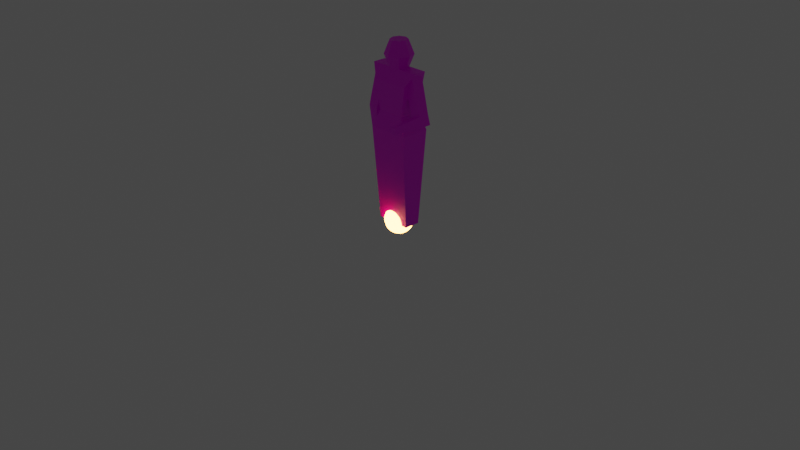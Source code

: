 # Source: Units.blend  (saved by Blender 3.3.6; exported with 4.5.12 LTS)
import bpy
from mathutils import Matrix  # noqa: F401  (used for matrix-valued properties, if any)

bpy.ops.wm.read_factory_settings(use_empty=True)
scene = bpy.context.scene
scene.name = 'Scene'

# ---- collections
col_collection = bpy.data.collections.new('Collection'); scene.collection.children.link(col_collection)
col_export________game_blenderimport_archer = bpy.data.collections.new('Export: ../../Game/BlenderImport/Archer'); scene.collection.children.link(col_export________game_blenderimport_archer)
col_export________game_blenderimport_bullet = bpy.data.collections.new('Export: ../../Game/BlenderImport/Bullet'); scene.collection.children.link(col_export________game_blenderimport_bullet)

# ---- images (referenced by path relative to the original .blend; pixels are not part of the script)
import os
ASSET_DIR = os.environ.get("B2B_ASSET_DIR", "")  # directory of the original .blend (textures are referenced by path, not embedded)
HERE = os.path.dirname(os.path.abspath(__file__))  # packed textures are extracted next to this script under _unpacked/

def load_image(name, relpath, width, height, colorspace="sRGB"):
    """Load a texture the original file referenced (path relative to the .blend, or extracted next to this script)."""
    p = next((c for c in (os.path.join(HERE, relpath), os.path.join(ASSET_DIR, relpath)) if relpath and os.path.exists(c)), "")
    if p:
        img = bpy.data.images.load(p, check_existing=True)
        img.name = name
    else:  # same state as the original file: an image datablock whose file is absent (Cycles renders it pink)
        img = bpy.data.images.new(name, width, height)
        img.source = "FILE"
        img.filepath = "//" + (relpath or name)
    img.colorspace_settings.name = colorspace
    return img
img_apollo_32x_png = load_image('apollo-32x.png', 'apollo-32x.png', 1024, 1024, 'sRGB')

# ---- materials (node trees are filled in below, after node groups)
mat_flat = bpy.data.materials.new('Flat')
mat_flat.alpha_threshold = 0.0
mat_flat.use_transparent_shadow = False
mat_flat.roughness = 0.5
mat_flat.line_color = (0.0, 0.0, 0.0, 1.0)
mat_flatemissive = bpy.data.materials.new('FlatEmissive')
mat_flatemissive.alpha_threshold = 0.0
mat_flatemissive.use_transparent_shadow = False
mat_flatemissive.roughness = 0.5
mat_flatemissive.line_color = (0.0, 0.0, 0.0, 1.0)

# ---- material node trees
mat_flat.use_nodes = True; mat_flat.node_tree.nodes.clear()
_N = mat_flat.node_tree.nodes; _L = mat_flat.node_tree.links
n0 = _N.new('ShaderNodeOutputMaterial'); n0.name = 'Material Output'; n0.location = (300, 300)
n1 = _N.new('ShaderNodeBsdfPrincipled'); n1.name = 'Principled BSDF'; n1.location = (10, 300)
n1.distribution = 'GGX'
n1.subsurface_method = 'RANDOM_WALK_SKIN'
n1.inputs[3].default_value = 1.45
n1.inputs[27].default_value = (0.7011, 0.2384, 0.04817, 1.0)
n2 = _N.new('ShaderNodeTexImage'); n2.name = 'Image Texture'; n2.location = (-280, 280)
n2.image = img_apollo_32x_png
_L.new(n1.outputs[0], n0.inputs[0])
_L.new(n2.outputs[0], n1.inputs[0])
n0.is_active_output = True
mat_flatemissive.use_nodes = True; mat_flatemissive.node_tree.nodes.clear()
_N = mat_flatemissive.node_tree.nodes; _L = mat_flatemissive.node_tree.links
n0 = _N.new('ShaderNodeOutputMaterial'); n0.name = 'Material Output'; n0.location = (300, 300)
n1 = _N.new('ShaderNodeBsdfPrincipled'); n1.name = 'Principled BSDF'; n1.location = (10, 300)
n1.distribution = 'GGX'
n1.subsurface_method = 'RANDOM_WALK_SKIN'
n1.inputs[3].default_value = 1.45
n1.inputs[27].default_value = (0.7011, 0.2384, 0.04817, 1.0)
n1.inputs[28].default_value = 32.0
n2 = _N.new('ShaderNodeTexImage'); n2.name = 'Image Texture'; n2.location = (-280, 280)
n2.image = img_apollo_32x_png
_L.new(n1.outputs[0], n0.inputs[0])
_L.new(n2.outputs[0], n1.inputs[0])
n0.is_active_output = True

# ---- world
world_world = bpy.data.worlds.new('World'); scene.world = world_world
world_world.use_nodes = True; world_world.node_tree.nodes.clear()
_N = world_world.node_tree.nodes; _L = world_world.node_tree.links
n0 = _N.new('ShaderNodeOutputWorld'); n0.name = 'World Output'; n0.location = (300, 300)
n1 = _N.new('ShaderNodeBackground'); n1.name = 'Background'; n1.location = (10, 300)
n1.inputs[0].default_value = (0.05088, 0.05088, 0.05088, 1.0)
_L.new(n1.outputs[0], n0.inputs[0])
n0.is_active_output = True
world_world.color = (0.05088, 0.05088, 0.05088)
world_world.use_sun_shadow = False
world_world.sun_shadow_jitter_overblur = 0.0

# ---- cameras
cam_camera = bpy.data.cameras.new('Camera')
cam_camera.clip_end = 100.0
cam_camera.ortho_scale = 7.314

# ---- lights
light_light = bpy.data.lights.new('Light', 'POINT')
light_light.transmission_factor = 0.0
light_light.energy = 1000.0
light_light.shadow_soft_size = 0.1
light_light.shadow_maximum_resolution = 0.006
light_light.use_absolute_resolution = True

# ---- meshes
me_cube_001 = bpy.data.meshes.new('Cube.001')
me_cube_001.from_pydata([(-0.5, -0.5, 0.0), (-0.5, -0.5, 2.0), (-0.5, 0.5, 0.0), (-0.5, 0.5, 2.0), (0.5, -0.5, 0.0), (0.5, -0.5, 2.0), (0.5, 0.5, 0.0), (0.5, 0.5, 2.0)], [], [(0, 1, 3, 2), (2, 3, 7, 6), (6, 7, 5, 4), (4, 5, 1, 0), (2, 6, 4, 0), (7, 3, 1, 5)])
_uv = me_cube_001.uv_layers.new(name='UVMap')
_uv.uv.foreach_set('vector', [0.375, 0.0, 0.625, 0.0, 0.625, 0.25, 0.375, 0.25, 0.375, 0.25, 0.625, 0.25, 0.625, 0.5, 0.375, 0.5, 0.375, 0.5, 0.625, 0.5, 0.625, 0.75, 0.375, 0.75, 0.375, 0.75, 0.625, 0.75, 0.625, 1.0, 0.375, 1.0, 0.125, 0.5, 0.375, 0.5, 0.375, 0.75, 0.125, 0.75, 0.625, 0.5, 0.875, 0.5, 0.875, 0.75, 0.625, 0.75])
me_cube_001.update()
me_cube = bpy.data.meshes.new('Cube')
me_cube.from_pydata([(0.2779, 0.07013, 1.61), (0.2174, 0.1577, 0.9897), (0.2779, -0.0681, 1.61), (0.2174, -0.1557, 0.9897), (0.148, 0.1119, 1.162), (0.148, -0.1099, 1.162), (0.1976, 0.1224, 1.473), (0.1976, -0.1217, 1.473), (0.0, 0.1577, 0.9897), (0.0, -0.0681, 1.61), (0.0, -0.1557, 0.9897), (0.0, 0.07013, 1.61), (0.0, 0.1119, 1.162), (0.0, -0.1099, 1.162), (0.0, 0.1224, 1.473), (0.0, -0.1217, 1.473), (0.0, -0.08304, -0.009457), (0.1865, -0.08304, -0.009457), (0.1865, 0.08507, -0.009457), (0.0, 0.08507, -0.009457), (0.1035, 0.1035, 1.736), (0.0, 0.1464, 1.736), (0.0, 0.08851, 1.589), (0.0, 0.08851, 1.882), (0.06258, 0.06258, 1.589), (0.06258, 0.06258, 1.882), (0.08851, 0.0, 1.589), (0.08851, 0.0, 1.882), (0.06258, -0.06258, 1.589), (0.06258, -0.06258, 1.882), (0.0, -0.08851, 1.589), (0.0, -0.08851, 1.882), (-0.06258, -0.06258, 1.589), (-0.06258, -0.06258, 1.882), (-0.08851, 0.0, 1.589), (-0.08851, 0.0, 1.882), (-0.06258, 0.06258, 1.589), (-0.06258, 0.06258, 1.882), (0.1464, 0.0, 1.736), (0.1035, -0.1035, 1.736), (0.0, -0.1464, 1.736), (-0.1035, -0.1035, 1.736), (-0.1464, 0.0, 1.736), (-0.1035, 0.1035, 1.736)], [], [(1, 3, 17, 18), (6, 0, 2, 7), (14, 11, 0, 6), (8, 12, 4, 1), (1, 4, 5, 3), (12, 14, 6, 4), (4, 6, 7, 5), (5, 7, 15, 13), (3, 5, 13, 10), (0, 11, 9, 2), (7, 2, 9, 15), (19, 18, 17, 16), (3, 10, 16, 17), (8, 1, 18, 19), (24, 20, 38, 26), (21, 23, 25, 20), (26, 38, 39, 28), (20, 25, 27, 38), (28, 39, 40, 30), (38, 27, 29, 39), (30, 40, 41, 32), (39, 29, 31, 40), (32, 41, 42, 34), (40, 31, 33, 41), (34, 42, 43, 36), (41, 33, 35, 42), (25, 23, 37, 35, 33, 31, 29, 27), (36, 43, 21, 22), (42, 35, 37, 43), (22, 21, 20, 24), (43, 37, 23, 21), (22, 24, 26, 28, 30, 32, 34, 36)])
_uv = me_cube.uv_layers.new(name='UVMap')
_uv.uv.foreach_set('vector', [0.8743, 0.1717, 0.8879, 0.1717, 0.8879, 0.7658, 0.8743, 0.7658, 0.8743, 0.1717, 0.8879, 0.1717, 0.8879, 0.7658, 0.8743, 0.7658, 0.8947, 0.2342, 0.9083, 0.2342, 0.9083, 0.8283, 0.8947, 0.8283, 0.895, 0.1873, 0.9087, 0.1873, 0.9087, 0.7814, 0.895, 0.7814, 0.875, 0.1873, 0.8886, 0.1873, 0.8886, 0.7814, 0.875, 0.7814, 0.8743, 0.1717, 0.8879, 0.1717, 0.8879, 0.7658, 0.8743, 0.7658, 0.8522, 0.1717, 0.8659, 0.1717, 0.8659, 0.7658, 0.8522, 0.7658, 0.8743, 0.1717, 0.8879, 0.1717, 0.8879, 0.7658, 0.8743, 0.7658, 0.895, 0.1873, 0.9087, 0.1873, 0.9087, 0.7814, 0.895, 0.7814, 0.9161, 0.1717, 0.9297, 0.1717, 0.9297, 0.7658, 0.9161, 0.7658, 0.8947, 0.2342, 0.9083, 0.2342, 0.9083, 0.8283, 0.8947, 0.8283, 0.8743, 0.1717, 0.8879, 0.1717, 0.8879, 0.7658, 0.8743, 0.7658, 0.8743, 0.1717, 0.8879, 0.1717, 0.8879, 0.7658, 0.8743, 0.7658, 0.8743, 0.1717, 0.8879, 0.1717, 0.8879, 0.7658, 0.8743, 0.7658, 0.9382, 0.2232, 0.9524, 0.2232, 0.9524, 0.8393, 0.9382, 0.8393, 0.9382, 0.2232, 0.9524, 0.2232, 0.9524, 0.8393, 0.9382, 0.8393, 0.9382, 0.2232, 0.9524, 0.2232, 0.9524, 0.8393, 0.9382, 0.8393, 0.9382, 0.2232, 0.9524, 0.2232, 0.9524, 0.8393, 0.9382, 0.8393, 0.8085, 0.1763, 0.8226, 0.1763, 0.8226, 0.7924, 0.8085, 0.7924, 0.9382, 0.2232, 0.9524, 0.2232, 0.9524, 0.8393, 0.9382, 0.8393, 0.8085, 0.1763, 0.8226, 0.1763, 0.8226, 0.7924, 0.8085, 0.7924, 0.8085, 0.1763, 0.8226, 0.1763, 0.8226, 0.7924, 0.8085, 0.7924, 0.9382, 0.2232, 0.9524, 0.2232, 0.9524, 0.8393, 0.9382, 0.8393, 0.8085, 0.1763, 0.8226, 0.1763, 0.8226, 0.7924, 0.8085, 0.7924, 0.9382, 0.2232, 0.9524, 0.2232, 0.9524, 0.8393, 0.9382, 0.8393, 0.9382, 0.2232, 0.9524, 0.2232, 0.9524, 0.8393, 0.9382, 0.8393, 0.9453, 0.8393, 0.9503, 0.7491, 0.9524, 0.5312, 0.9503, 0.3134, 0.9453, 0.2232, 0.9403, 0.3134, 0.9382, 0.5312, 0.9403, 0.7491, 0.9382, 0.2232, 0.9524, 0.2232, 0.9524, 0.8393, 0.9382, 0.8393, 0.9382, 0.2232, 0.9524, 0.2232, 0.9524, 0.8393, 0.9382, 0.8393, 0.9382, 0.2232, 0.9524, 0.2232, 0.9524, 0.8393, 0.9382, 0.8393, 0.9382, 0.2232, 0.9524, 0.2232, 0.9524, 0.8393, 0.9382, 0.8393, 0.9453, 0.8393, 0.9503, 0.7491, 0.9524, 0.5312, 0.9503, 0.3134, 0.9453, 0.2232, 0.9403, 0.3134, 0.9382, 0.5312, 0.9403, 0.7491])
me_cube.materials.append(mat_flat)
me_cube.use_mirror_vertex_groups = False
me_cube.update()
me_cube_002 = bpy.data.meshes.new('Cube.002')
me_cube_002.from_pydata([(0.2406, -0.05332, 1.173), (0.1156, -0.06512, 1.533), (0.2406, 0.05332, 1.173), (0.1156, 0.06512, 1.533), (0.3424, -0.05332, 1.205), (0.2399, -0.06512, 1.572), (0.3424, 0.05332, 1.205), (0.2399, 0.06512, 1.572), (0.2715, 0.05332, 1.075), (0.2715, -0.05332, 1.075), (0.3733, 0.05332, 1.106), (0.3733, -0.05332, 1.106), (0.2664, -0.3661, 1.153), (0.3286, -0.3661, 1.173), (0.2853, -0.3661, 1.093), (0.3475, -0.3661, 1.113)], [], [(0, 1, 3, 2), (2, 3, 7, 6), (6, 7, 5, 4), (4, 5, 1, 0), (0, 9, 14, 12), (7, 3, 1, 5), (8, 10, 11, 9), (2, 6, 10, 8), (0, 2, 8, 9), (6, 4, 11, 10), (13, 12, 14, 15), (4, 0, 12, 13), (11, 4, 13, 15), (9, 11, 15, 14)])
_uv = me_cube_002.uv_layers.new(name='UVMap')
_uv.uv.foreach_set('vector', [0.875, 0.2043, 0.8874, 0.2043, 0.8874, 0.7957, 0.875, 0.7957, 0.896, 0.1547, 0.9085, 0.1547, 0.9085, 0.7461, 0.896, 0.7461, 0.917, 0.1547, 0.9295, 0.1547, 0.9295, 0.7461, 0.917, 0.7461, 0.896, 0.1547, 0.9085, 0.1547, 0.9085, 0.7461, 0.896, 0.7461, 0.896, 0.1547, 0.9085, 0.1547, 0.9085, 0.7461, 0.896, 0.7461, 0.896, 0.1547, 0.9085, 0.1547, 0.9085, 0.7461, 0.896, 0.7461, 0.896, 0.1547, 0.9085, 0.1547, 0.9085, 0.7461, 0.896, 0.7461, 0.896, 0.1547, 0.9085, 0.1547, 0.9085, 0.7461, 0.896, 0.7461, 0.896, 0.1547, 0.9085, 0.1547, 0.9085, 0.7461, 0.896, 0.7461, 0.896, 0.1547, 0.9085, 0.1547, 0.9085, 0.7461, 0.896, 0.7461, 0.896, 0.1547, 0.9085, 0.1547, 0.9085, 0.7461, 0.896, 0.7461, 0.896, 0.1547, 0.9085, 0.1547, 0.9085, 0.7461, 0.896, 0.7461, 0.896, 0.1547, 0.9085, 0.1547, 0.9085, 0.7461, 0.896, 0.7461, 0.896, 0.1547, 0.9085, 0.1547, 0.9085, 0.7461, 0.896, 0.7461])
me_cube_002.materials.append(mat_flat)
me_cube_002.use_mirror_vertex_groups = False
me_cube_002.update()
me_cube_003 = bpy.data.meshes.new('Cube.003')
me_cube_003.from_pydata([(0.2406, -0.05332, 1.184), (0.1171, -0.0635, 1.544), (0.2406, 0.05332, 1.184), (0.1171, 0.0635, 1.544), (0.3424, -0.05332, 1.216), (0.2383, -0.0635, 1.582), (0.3424, 0.05332, 1.216), (0.2383, 0.0635, 1.582), (0.2531, 0.04983, 1.141), (0.2564, -0.05369, 1.141), (0.3597, 0.05323, 1.141), (0.363, -0.05028, 1.141), (0.2743, -0.02641, 0.8279), (0.3394, -0.02433, 0.8279), (0.2723, 0.03684, 0.8279), (0.3374, 0.03892, 0.8279)], [], [(0, 1, 3, 2), (2, 3, 7, 6), (6, 7, 5, 4), (4, 5, 1, 0), (7, 3, 1, 5), (2, 6, 10, 8), (0, 2, 8, 9), (6, 4, 11, 10), (4, 0, 9, 11), (9, 8, 14, 12), (13, 12, 14, 15), (11, 9, 12, 13), (10, 11, 13, 15), (8, 10, 15, 14)])
_uv = me_cube_003.uv_layers.new(name='UVMap')
_uv.uv.foreach_set('vector', [0.875, 0.2043, 0.8874, 0.2043, 0.8874, 0.7957, 0.875, 0.7957, 0.896, 0.1547, 0.9085, 0.1547, 0.9085, 0.7461, 0.896, 0.7461, 0.917, 0.1547, 0.9295, 0.1547, 0.9295, 0.7461, 0.917, 0.7461, 0.896, 0.1547, 0.9085, 0.1547, 0.9085, 0.7461, 0.896, 0.7461, 0.896, 0.1547, 0.9085, 0.1547, 0.9085, 0.7461, 0.896, 0.7461, 0.896, 0.1547, 0.9085, 0.1547, 0.9085, 0.7461, 0.896, 0.7461, 0.896, 0.1547, 0.9085, 0.1547, 0.9085, 0.7461, 0.896, 0.7461, 0.896, 0.1547, 0.9085, 0.1547, 0.9085, 0.7461, 0.896, 0.7461, 0.896, 0.1547, 0.9085, 0.1547, 0.9085, 0.7461, 0.896, 0.7461, 0.896, 0.1547, 0.9085, 0.1547, 0.9085, 0.7461, 0.896, 0.7461, 0.896, 0.1547, 0.9085, 0.1547, 0.9085, 0.7461, 0.896, 0.7461, 0.896, 0.1547, 0.9085, 0.1547, 0.9085, 0.7461, 0.896, 0.7461, 0.896, 0.1547, 0.9085, 0.1547, 0.9085, 0.7461, 0.896, 0.7461, 0.896, 0.1547, 0.9085, 0.1547, 0.9085, 0.7461, 0.896, 0.7461])
me_cube_003.materials.append(mat_flat)
me_cube_003.use_mirror_vertex_groups = False
me_cube_003.update()
me_sphere = bpy.data.meshes.new('Sphere')
me_sphere.from_pydata([(0.0, 0.02926, 0.1471), (0.0, 0.1061, 0.1061), (0.0, 0.1386, 0.0574), (0.0, 0.1471, 0.02926), (0.0, 0.1471, -0.02926), (0.0, 0.1386, -0.0574), (0.0, 0.1247, -0.08334), (0.0, 0.08334, -0.1247), (0.0, 0.0574, -0.1386), (0.0, 0.02926, -0.1471), (0.0112, 0.02704, 0.1471), (0.02197, 0.05303, 0.1386), (0.03189, 0.07699, 0.1247), (0.04059, 0.09799, 0.1061), (0.04773, 0.1152, 0.08334), (0.05303, 0.128, 0.0574), (0.0563, 0.1359, 0.02926), (0.0574, 0.1386, 0.0), (0.0563, 0.1359, -0.02926), (0.05303, 0.128, -0.0574), (0.04773, 0.1152, -0.08334), (0.04059, 0.09799, -0.1061), (0.03189, 0.07699, -0.1247), (0.02197, 0.05303, -0.1386), (0.0112, 0.02704, -0.1471), (0.02069, 0.02069, 0.1471), (0.04059, 0.04059, 0.1386), (0.05893, 0.05893, 0.1247), (0.075, 0.075, 0.1061), (0.08819, 0.08819, 0.08334), (0.09799, 0.09799, 0.0574), (0.104, 0.104, 0.02926), (0.1061, 0.1061, 0.0), (0.104, 0.104, -0.02926), (0.09799, 0.09799, -0.0574), (0.08819, 0.08819, -0.08334), (0.075, 0.075, -0.1061), (0.05893, 0.05893, -0.1247), (0.04059, 0.04059, -0.1386), (0.02069, 0.02069, -0.1471), (0.02704, 0.0112, 0.1471), (0.05303, 0.02197, 0.1386), (0.07699, 0.03189, 0.1247), (0.09799, 0.04059, 0.1061), (0.1152, 0.04773, 0.08334), (0.128, 0.05303, 0.0574), (0.1359, 0.0563, 0.02926), (0.1386, 0.0574, 0.0), (0.1359, 0.0563, -0.02926), (0.128, 0.05303, -0.0574), (0.1152, 0.04773, -0.08334), (0.09799, 0.04059, -0.1061), (0.07699, 0.03189, -0.1247), (0.05303, 0.02197, -0.1386), (0.02704, 0.0112, -0.1471), (0.02926, -4.657e-09, 0.1471), (0.0574, -7.451e-09, 0.1386), (0.08334, -9.313e-09, 0.1247), (0.1061, -1.49e-08, 0.1061), (0.1247, -1.863e-08, 0.08334), (0.1386, -1.118e-08, 0.0574), (0.1471, -2.235e-08, 0.02926), (0.15, -1.49e-08, 0.0), (0.1471, -2.235e-08, -0.02926), (0.1386, -1.118e-08, -0.0574), (0.1247, -1.863e-08, -0.08334), (0.1061, -1.49e-08, -0.1061), (0.08334, -9.313e-09, -0.1247), (0.0574, -7.451e-09, -0.1386), (0.02926, -4.657e-09, -0.1471), (0.02704, -0.0112, 0.1471), (0.05303, -0.02197, 0.1386), (0.07699, -0.03189, 0.1247), (0.09799, -0.04059, 0.1061), (0.1152, -0.04773, 0.08334), (0.128, -0.05303, 0.0574), (0.1359, -0.0563, 0.02926), (0.1386, -0.0574, 0.0), (0.1359, -0.0563, -0.02926), (0.128, -0.05303, -0.0574), (0.1152, -0.04773, -0.08334), (0.09799, -0.04059, -0.1061), (0.07699, -0.03189, -0.1247), (0.05303, -0.02197, -0.1386), (0.02704, -0.0112, -0.1471), (0.02069, -0.02069, 0.1471), (0.04059, -0.04059, 0.1386), (0.05893, -0.05893, 0.1247), (0.075, -0.075, 0.1061), (0.08819, -0.08819, 0.08334), (0.09799, -0.09799, 0.0574), (0.104, -0.104, 0.02926), (0.1061, -0.1061, 0.0), (0.104, -0.104, -0.02926), (0.09799, -0.09799, -0.0574), (0.08819, -0.08819, -0.08334), (0.075, -0.075, -0.1061), (0.05893, -0.05893, -0.1247), (0.04059, -0.04059, -0.1386), (0.02069, -0.02069, -0.1471), (0.0112, -0.02704, 0.1471), (0.02197, -0.05303, 0.1386), (0.03189, -0.07699, 0.1247), (0.04059, -0.09799, 0.1061), (0.04773, -0.1152, 0.08334), (0.05303, -0.128, 0.0574), (0.0563, -0.1359, 0.02926), (0.0574, -0.1386, 0.0), (0.0563, -0.1359, -0.02926), (0.05303, -0.128, -0.0574), (0.04773, -0.1152, -0.08334), (0.04059, -0.09799, -0.1061), (0.03189, -0.07699, -0.1247), (0.02197, -0.05303, -0.1386), (0.0112, -0.02704, -0.1471), (-1.024e-08, -0.02926, 0.1471), (-1.676e-08, -0.0574, 0.1386), (-2.235e-08, -0.08334, 0.1247), (-2.98e-08, -0.1061, 0.1061), (-4.098e-08, -0.1247, 0.08334), (-2.608e-08, -0.1386, 0.0574), (-4.47e-08, -0.1471, 0.02926), (-2.98e-08, -0.15, 0.0), (-4.47e-08, -0.1471, -0.02926), (-2.608e-08, -0.1386, -0.0574), (-4.098e-08, -0.1247, -0.08334), (-2.98e-08, -0.1061, -0.1061), (-2.235e-08, -0.08334, -0.1247), (-1.676e-08, -0.0574, -0.1386), (-1.024e-08, -0.02926, -0.1471), (-0.0112, -0.02704, 0.1471), (-0.02197, -0.05303, 0.1386), (-0.03189, -0.07699, 0.1247), (-0.04059, -0.09799, 0.1061), (-0.04773, -0.1152, 0.08334), (-0.05303, -0.128, 0.0574), (-0.0563, -0.1359, 0.02926), (-0.0574, -0.1386, 0.0), (-0.0563, -0.1359, -0.02926), (-0.05303, -0.128, -0.0574), (-0.04773, -0.1152, -0.08334), (-0.04059, -0.09799, -0.1061), (-0.03189, -0.07699, -0.1247), (-0.02197, -0.05303, -0.1386), (-0.0112, -0.02704, -0.1471), (0.0, 0.0, -0.15), (-0.02069, -0.02069, 0.1471), (-0.04059, -0.04059, 0.1386), (-0.05893, -0.05893, 0.1247), (-0.075, -0.075, 0.1061), (-0.08819, -0.08819, 0.08334), (-0.09799, -0.09799, 0.0574), (-0.104, -0.104, 0.02926), (-0.1061, -0.1061, 0.0), (-0.104, -0.104, -0.02926), (-0.09799, -0.09799, -0.0574), (-0.08819, -0.08819, -0.08334), (-0.075, -0.075, -0.1061), (-0.05893, -0.05893, -0.1247), (-0.04059, -0.04059, -0.1386), (-0.02069, -0.02069, -0.1471), (-0.02704, -0.0112, 0.1471), (-0.05303, -0.02197, 0.1386), (-0.07699, -0.03189, 0.1247), (-0.09799, -0.04059, 0.1061), (-0.1152, -0.04773, 0.08334), (-0.128, -0.05303, 0.0574), (-0.1359, -0.0563, 0.02926), (-0.1386, -0.0574, 0.0), (-0.1359, -0.0563, -0.02926), (-0.128, -0.05303, -0.0574), (-0.1152, -0.04773, -0.08334), (-0.09799, -0.04059, -0.1061), (-0.07699, -0.03189, -0.1247), (-0.05303, -0.02197, -0.1386), (-0.02704, -0.0112, -0.1471), (0.0, 0.0, 0.15), (-0.02926, 1.49e-08, 0.1471), (-0.0574, 2.235e-08, 0.1386), (-0.08334, 2.98e-08, 0.1247), (-0.1061, 5.588e-08, 0.1061), (-0.1247, 4.843e-08, 0.08334), (-0.1386, 4.098e-08, 0.0574), (-0.1471, 7.451e-08, 0.02926), (-0.15, 4.843e-08, 0.0), (-0.1471, 7.451e-08, -0.02926), (-0.1386, 4.098e-08, -0.0574), (-0.1247, 4.843e-08, -0.08334), (-0.1061, 5.588e-08, -0.1061), (-0.08334, 2.98e-08, -0.1247), (-0.0574, 2.235e-08, -0.1386), (-0.02926, 1.49e-08, -0.1471), (-0.02704, 0.0112, 0.1471), (-0.05303, 0.02197, 0.1386), (-0.07699, 0.03189, 0.1247), (-0.09799, 0.04059, 0.1061), (-0.1152, 0.04773, 0.08334), (-0.128, 0.05303, 0.0574), (-0.1359, 0.0563, 0.02926), (-0.1386, 0.0574, 0.0), (-0.1359, 0.0563, -0.02926), (-0.128, 0.05303, -0.0574), (-0.1152, 0.04773, -0.08334), (-0.09799, 0.04059, -0.1061), (-0.07699, 0.03189, -0.1247), (-0.05303, 0.02197, -0.1386), (-0.02704, 0.0112, -0.1471), (-0.02069, 0.02069, 0.1471), (-0.04059, 0.04059, 0.1386), (-0.05893, 0.05893, 0.1247), (-0.075, 0.075, 0.1061), (-0.08819, 0.08819, 0.08334), (-0.09799, 0.09799, 0.0574), (-0.104, 0.104, 0.02926), (-0.1061, 0.1061, 0.0), (-0.104, 0.104, -0.02926), (-0.09799, 0.09799, -0.0574), (-0.08819, 0.08819, -0.08334), (-0.075, 0.075, -0.1061), (-0.05893, 0.05893, -0.1247), (-0.04059, 0.04059, -0.1386), (-0.02069, 0.02069, -0.1471), (-0.0112, 0.02704, 0.1471), (-0.02197, 0.05303, 0.1386), (-0.03189, 0.07699, 0.1247), (-0.04059, 0.09799, 0.1061), (-0.04773, 0.1152, 0.08334), (-0.05303, 0.128, 0.0574), (-0.0563, 0.1359, 0.02926), (-0.0574, 0.1386, 0.0), (-0.0563, 0.1359, -0.02926), (-0.05303, 0.128, -0.0574), (-0.04773, 0.1152, -0.08334), (-0.04059, 0.09799, -0.1061), (-0.03189, 0.07699, -0.1247), (-0.02197, 0.05303, -0.1386), (-0.0112, 0.02704, -0.1471), (3.166e-08, 0.0574, 0.1386), (4.098e-08, 0.08334, 0.1247), (6.706e-08, 0.1247, 0.08334), (5.96e-08, 0.15, 0.0), (7.451e-08, 0.1061, -0.1061)], [], [(9, 8, 23, 24), (240, 3, 16, 17), (0, 176, 10), (145, 9, 24), (4, 240, 17, 18), (237, 0, 10, 11), (5, 4, 18, 19), (238, 237, 11, 12), (6, 5, 19, 20), (1, 238, 12, 13), (241, 6, 20, 21), (239, 1, 13, 14), (7, 241, 21, 22), (2, 239, 14, 15), (8, 7, 22, 23), (3, 2, 15, 16), (15, 14, 29, 30), (23, 22, 37, 38), (16, 15, 30, 31), (24, 23, 38, 39), (17, 16, 31, 32), (10, 176, 25), (145, 24, 39), (18, 17, 32, 33), (11, 10, 25, 26), (19, 18, 33, 34), (12, 11, 26, 27), (20, 19, 34, 35), (13, 12, 27, 28), (21, 20, 35, 36), (14, 13, 28, 29), (22, 21, 36, 37), (34, 33, 48, 49), (27, 26, 41, 42), (35, 34, 49, 50), (28, 27, 42, 43), (36, 35, 50, 51), (29, 28, 43, 44), (37, 36, 51, 52), (30, 29, 44, 45), (38, 37, 52, 53), (31, 30, 45, 46), (39, 38, 53, 54), (32, 31, 46, 47), (25, 176, 40), (145, 39, 54), (33, 32, 47, 48), (26, 25, 40, 41), (53, 52, 67, 68), (46, 45, 60, 61), (54, 53, 68, 69), (47, 46, 61, 62), (40, 176, 55), (145, 54, 69), (48, 47, 62, 63), (41, 40, 55, 56), (49, 48, 63, 64), (42, 41, 56, 57), (50, 49, 64, 65), (43, 42, 57, 58), (51, 50, 65, 66), (44, 43, 58, 59), (52, 51, 66, 67), (45, 44, 59, 60), (65, 64, 79, 80), (58, 57, 72, 73), (66, 65, 80, 81), (59, 58, 73, 74), (67, 66, 81, 82), (60, 59, 74, 75), (68, 67, 82, 83), (61, 60, 75, 76), (69, 68, 83, 84), (62, 61, 76, 77), (55, 176, 70), (145, 69, 84), (63, 62, 77, 78), (56, 55, 70, 71), (64, 63, 78, 79), (57, 56, 71, 72), (84, 83, 98, 99), (77, 76, 91, 92), (70, 176, 85), (145, 84, 99), (78, 77, 92, 93), (71, 70, 85, 86), (79, 78, 93, 94), (72, 71, 86, 87), (80, 79, 94, 95), (73, 72, 87, 88), (81, 80, 95, 96), (74, 73, 88, 89), (82, 81, 96, 97), (75, 74, 89, 90), (83, 82, 97, 98), (76, 75, 90, 91), (88, 87, 102, 103), (96, 95, 110, 111), (89, 88, 103, 104), (97, 96, 111, 112), (90, 89, 104, 105), (98, 97, 112, 113), (91, 90, 105, 106), (99, 98, 113, 114), (92, 91, 106, 107), (85, 176, 100), (145, 99, 114), (93, 92, 107, 108), (86, 85, 100, 101), (94, 93, 108, 109), (87, 86, 101, 102), (95, 94, 109, 110), (107, 106, 121, 122), (100, 176, 115), (145, 114, 129), (108, 107, 122, 123), (101, 100, 115, 116), (109, 108, 123, 124), (102, 101, 116, 117), (110, 109, 124, 125), (103, 102, 117, 118), (111, 110, 125, 126), (104, 103, 118, 119), (112, 111, 126, 127), (105, 104, 119, 120), (113, 112, 127, 128), (106, 105, 120, 121), (114, 113, 128, 129), (126, 125, 140, 141), (119, 118, 133, 134), (127, 126, 141, 142), (120, 119, 134, 135), (128, 127, 142, 143), (121, 120, 135, 136), (129, 128, 143, 144), (122, 121, 136, 137), (115, 176, 130), (145, 129, 144), (123, 122, 137, 138), (116, 115, 130, 131), (124, 123, 138, 139), (117, 116, 131, 132), (125, 124, 139, 140), (118, 117, 132, 133), (130, 176, 146), (145, 144, 160), (138, 137, 153, 154), (131, 130, 146, 147), (139, 138, 154, 155), (132, 131, 147, 148), (140, 139, 155, 156), (133, 132, 148, 149), (141, 140, 156, 157), (134, 133, 149, 150), (142, 141, 157, 158), (135, 134, 150, 151), (143, 142, 158, 159), (136, 135, 151, 152), (144, 143, 159, 160), (137, 136, 152, 153), (150, 149, 164, 165), (158, 157, 172, 173), (151, 150, 165, 166), (159, 158, 173, 174), (152, 151, 166, 167), (160, 159, 174, 175), (153, 152, 167, 168), (146, 176, 161), (145, 160, 175), (154, 153, 168, 169), (147, 146, 161, 162), (155, 154, 169, 170), (148, 147, 162, 163), (156, 155, 170, 171), (149, 148, 163, 164), (157, 156, 171, 172), (169, 168, 184, 185), (162, 161, 177, 178), (170, 169, 185, 186), (163, 162, 178, 179), (171, 170, 186, 187), (164, 163, 179, 180), (172, 171, 187, 188), (165, 164, 180, 181), (173, 172, 188, 189), (166, 165, 181, 182), (174, 173, 189, 190), (167, 166, 182, 183), (175, 174, 190, 191), (168, 167, 183, 184), (161, 176, 177), (145, 175, 191), (189, 188, 203, 204), (182, 181, 196, 197), (190, 189, 204, 205), (183, 182, 197, 198), (191, 190, 205, 206), (184, 183, 198, 199), (177, 176, 192), (145, 191, 206), (185, 184, 199, 200), (178, 177, 192, 193), (186, 185, 200, 201), (179, 178, 193, 194), (187, 186, 201, 202), (180, 179, 194, 195), (188, 187, 202, 203), (181, 180, 195, 196), (201, 200, 215, 216), (194, 193, 208, 209), (202, 201, 216, 217), (195, 194, 209, 210), (203, 202, 217, 218), (196, 195, 210, 211), (204, 203, 218, 219), (197, 196, 211, 212), (205, 204, 219, 220), (198, 197, 212, 213), (206, 205, 220, 221), (199, 198, 213, 214), (192, 176, 207), (145, 206, 221), (200, 199, 214, 215), (193, 192, 207, 208), (220, 219, 234, 235), (213, 212, 227, 228), (221, 220, 235, 236), (214, 213, 228, 229), (207, 176, 222), (145, 221, 236), (215, 214, 229, 230), (208, 207, 222, 223), (216, 215, 230, 231), (209, 208, 223, 224), (217, 216, 231, 232), (210, 209, 224, 225), (218, 217, 232, 233), (211, 210, 225, 226), (219, 218, 233, 234), (212, 211, 226, 227), (224, 223, 237, 238), (232, 231, 5, 6), (225, 224, 238, 1), (233, 232, 6, 241), (226, 225, 1, 239), (234, 233, 241, 7), (227, 226, 239, 2), (235, 234, 7, 8), (228, 227, 2, 3), (236, 235, 8, 9), (229, 228, 3, 240), (222, 176, 0), (145, 236, 9), (230, 229, 240, 4), (223, 222, 0, 237), (231, 230, 4, 5)])
_uv = me_sphere.uv_layers.new(name='UVMap')
_uv.uv.foreach_set('vector', [0.5055, 0.2624, 0.5182, 0.2624, 0.5182, 0.8368, 0.5055, 0.8368, 0.5055, 0.2624, 0.5182, 0.2624, 0.5182, 0.8368, 0.5055, 0.8368, 0.5055, 0.2624, 0.5182, 0.2624, 0.5182, 0.8368, 0.5055, 0.2624, 0.5182, 0.2624, 0.5182, 0.8368, 0.5055, 0.2624, 0.5182, 0.2624, 0.5182, 0.8368, 0.5055, 0.8368, 0.5055, 0.2624, 0.5182, 0.2624, 0.5182, 0.8368, 0.5055, 0.8368, 0.5055, 0.2624, 0.5182, 0.2624, 0.5182, 0.8368, 0.5055, 0.8368, 0.5055, 0.2624, 0.5182, 0.2624, 0.5182, 0.8368, 0.5055, 0.8368, 0.5055, 0.2624, 0.5182, 0.2624, 0.5182, 0.8368, 0.5055, 0.8368, 0.5055, 0.2624, 0.5182, 0.2624, 0.5182, 0.8368, 0.5055, 0.8368, 0.5055, 0.2624, 0.5182, 0.2624, 0.5182, 0.8368, 0.5055, 0.8368, 0.5055, 0.2624, 0.5182, 0.2624, 0.5182, 0.8368, 0.5055, 0.8368, 0.5055, 0.2624, 0.5182, 0.2624, 0.5182, 0.8368, 0.5055, 0.8368, 0.5055, 0.2624, 0.5182, 0.2624, 0.5182, 0.8368, 0.5055, 0.8368, 0.5055, 0.2624, 0.5182, 0.2624, 0.5182, 0.8368, 0.5055, 0.8368, 0.5055, 0.2624, 0.5182, 0.2624, 0.5182, 0.8368, 0.5055, 0.8368, 0.5055, 0.2624, 0.5182, 0.2624, 0.5182, 0.8368, 0.5055, 0.8368, 0.5055, 0.2624, 0.5182, 0.2624, 0.5182, 0.8368, 0.5055, 0.8368, 0.5055, 0.2624, 0.5182, 0.2624, 0.5182, 0.8368, 0.5055, 0.8368, 0.5055, 0.2624, 0.5182, 0.2624, 0.5182, 0.8368, 0.5055, 0.8368, 0.5055, 0.2624, 0.5182, 0.2624, 0.5182, 0.8368, 0.5055, 0.8368, 0.5055, 0.2624, 0.5182, 0.2624, 0.5182, 0.8368, 0.5055, 0.2624, 0.5182, 0.2624, 0.5182, 0.8368, 0.5055, 0.2624, 0.5182, 0.2624, 0.5182, 0.8368, 0.5055, 0.8368, 0.5055, 0.2624, 0.5182, 0.2624, 0.5182, 0.8368, 0.5055, 0.8368, 0.5055, 0.2624, 0.5182, 0.2624, 0.5182, 0.8368, 0.5055, 0.8368, 0.5055, 0.2624, 0.5182, 0.2624, 0.5182, 0.8368, 0.5055, 0.8368, 0.5055, 0.2624, 0.5182, 0.2624, 0.5182, 0.8368, 0.5055, 0.8368, 0.5055, 0.2624, 0.5182, 0.2624, 0.5182, 0.8368, 0.5055, 0.8368, 0.5055, 0.2624, 0.5182, 0.2624, 0.5182, 0.8368, 0.5055, 0.8368, 0.5055, 0.2624, 0.5182, 0.2624, 0.5182, 0.8368, 0.5055, 0.8368, 0.5055, 0.2624, 0.5182, 0.2624, 0.5182, 0.8368, 0.5055, 0.8368, 0.5055, 0.2624, 0.5182, 0.2624, 0.5182, 0.8368, 0.5055, 0.8368, 0.5055, 0.2624, 0.5182, 0.2624, 0.5182, 0.8368, 0.5055, 0.8368, 0.5055, 0.2624, 0.5182, 0.2624, 0.5182, 0.8368, 0.5055, 0.8368, 0.5055, 0.2624, 0.5182, 0.2624, 0.5182, 0.8368, 0.5055, 0.8368, 0.5055, 0.2624, 0.5182, 0.2624, 0.5182, 0.8368, 0.5055, 0.8368, 0.5055, 0.2624, 0.5182, 0.2624, 0.5182, 0.8368, 0.5055, 0.8368, 0.5055, 0.2624, 0.5182, 0.2624, 0.5182, 0.8368, 0.5055, 0.8368, 0.5055, 0.2624, 0.5182, 0.2624, 0.5182, 0.8368, 0.5055, 0.8368, 0.5055, 0.2624, 0.5182, 0.2624, 0.5182, 0.8368, 0.5055, 0.8368, 0.5055, 0.2624, 0.5182, 0.2624, 0.5182, 0.8368, 0.5055, 0.8368, 0.5055, 0.2624, 0.5182, 0.2624, 0.5182, 0.8368, 0.5055, 0.8368, 0.5055, 0.2624, 0.5182, 0.2624, 0.5182, 0.8368, 0.5055, 0.8368, 0.5055, 0.2624, 0.5182, 0.2624, 0.5182, 0.8368, 0.5055, 0.2624, 0.5182, 0.2624, 0.5182, 0.8368, 0.5055, 0.2624, 0.5182, 0.2624, 0.5182, 0.8368, 0.5055, 0.8368, 0.5055, 0.2624, 0.5182, 0.2624, 0.5182, 0.8368, 0.5055, 0.8368, 0.5055, 0.2624, 0.5182, 0.2624, 0.5182, 0.8368, 0.5055, 0.8368, 0.5055, 0.2624, 0.5182, 0.2624, 0.5182, 0.8368, 0.5055, 0.8368, 0.5055, 0.2624, 0.5182, 0.2624, 0.5182, 0.8368, 0.5055, 0.8368, 0.5055, 0.2624, 0.5182, 0.2624, 0.5182, 0.8368, 0.5055, 0.8368, 0.5055, 0.2624, 0.5182, 0.2624, 0.5182, 0.8368, 0.5055, 0.2624, 0.5182, 0.2624, 0.5182, 0.8368, 0.5055, 0.2624, 0.5182, 0.2624, 0.5182, 0.8368, 0.5055, 0.8368, 0.5055, 0.2624, 0.5182, 0.2624, 0.5182, 0.8368, 0.5055, 0.8368, 0.5055, 0.2624, 0.5182, 0.2624, 0.5182, 0.8368, 0.5055, 0.8368, 0.5055, 0.2624, 0.5182, 0.2624, 0.5182, 0.8368, 0.5055, 0.8368, 0.5055, 0.2624, 0.5182, 0.2624, 0.5182, 0.8368, 0.5055, 0.8368, 0.5055, 0.2624, 0.5182, 0.2624, 0.5182, 0.8368, 0.5055, 0.8368, 0.5055, 0.2624, 0.5182, 0.2624, 0.5182, 0.8368, 0.5055, 0.8368, 0.5055, 0.2624, 0.5182, 0.2624, 0.5182, 0.8368, 0.5055, 0.8368, 0.5055, 0.2624, 0.5182, 0.2624, 0.5182, 0.8368, 0.5055, 0.8368, 0.5055, 0.2624, 0.5182, 0.2624, 0.5182, 0.8368, 0.5055, 0.8368, 0.5055, 0.2624, 0.5182, 0.2624, 0.5182, 0.8368, 0.5055, 0.8368, 0.5055, 0.2624, 0.5182, 0.2624, 0.5182, 0.8368, 0.5055, 0.8368, 0.5055, 0.2624, 0.5182, 0.2624, 0.5182, 0.8368, 0.5055, 0.8368, 0.5055, 0.2624, 0.5182, 0.2624, 0.5182, 0.8368, 0.5055, 0.8368, 0.5055, 0.2624, 0.5182, 0.2624, 0.5182, 0.8368, 0.5055, 0.8368, 0.5055, 0.2624, 0.5182, 0.2624, 0.5182, 0.8368, 0.5055, 0.8368, 0.5055, 0.2624, 0.5182, 0.2624, 0.5182, 0.8368, 0.5055, 0.8368, 0.5055, 0.2624, 0.5182, 0.2624, 0.5182, 0.8368, 0.5055, 0.8368, 0.5055, 0.2624, 0.5182, 0.2624, 0.5182, 0.8368, 0.5055, 0.8368, 0.5055, 0.2624, 0.5182, 0.2624, 0.5182, 0.8368, 0.5055, 0.8368, 0.5055, 0.2624, 0.5182, 0.2624, 0.5182, 0.8368, 0.5055, 0.2624, 0.5182, 0.2624, 0.5182, 0.8368, 0.5055, 0.2624, 0.5182, 0.2624, 0.5182, 0.8368, 0.5055, 0.8368, 0.5055, 0.2624, 0.5182, 0.2624, 0.5182, 0.8368, 0.5055, 0.8368, 0.5055, 0.2624, 0.5182, 0.2624, 0.5182, 0.8368, 0.5055, 0.8368, 0.5055, 0.2624, 0.5182, 0.2624, 0.5182, 0.8368, 0.5055, 0.8368, 0.5055, 0.2624, 0.5182, 0.2624, 0.5182, 0.8368, 0.5055, 0.8368, 0.5055, 0.2624, 0.5182, 0.2624, 0.5182, 0.8368, 0.5055, 0.8368, 0.5055, 0.2624, 0.5182, 0.2624, 0.5182, 0.8368, 0.5055, 0.2624, 0.5182, 0.2624, 0.5182, 0.8368, 0.5055, 0.2624, 0.5182, 0.2624, 0.5182, 0.8368, 0.5055, 0.8368, 0.5055, 0.2624, 0.5182, 0.2624, 0.5182, 0.8368, 0.5055, 0.8368, 0.5055, 0.2624, 0.5182, 0.2624, 0.5182, 0.8368, 0.5055, 0.8368, 0.5055, 0.2624, 0.5182, 0.2624, 0.5182, 0.8368, 0.5055, 0.8368, 0.5055, 0.2624, 0.5182, 0.2624, 0.5182, 0.8368, 0.5055, 0.8368, 0.5055, 0.2624, 0.5182, 0.2624, 0.5182, 0.8368, 0.5055, 0.8368, 0.5055, 0.2624, 0.5182, 0.2624, 0.5182, 0.8368, 0.5055, 0.8368, 0.5055, 0.2624, 0.5182, 0.2624, 0.5182, 0.8368, 0.5055, 0.8368, 0.5055, 0.2624, 0.5182, 0.2624, 0.5182, 0.8368, 0.5055, 0.8368, 0.5055, 0.2624, 0.5182, 0.2624, 0.5182, 0.8368, 0.5055, 0.8368, 0.5055, 0.2624, 0.5182, 0.2624, 0.5182, 0.8368, 0.5055, 0.8368, 0.5055, 0.2624, 0.5182, 0.2624, 0.5182, 0.8368, 0.5055, 0.8368, 0.5055, 0.2624, 0.5182, 0.2624, 0.5182, 0.8368, 0.5055, 0.8368, 0.5055, 0.2624, 0.5182, 0.2624, 0.5182, 0.8368, 0.5055, 0.8368, 0.5055, 0.2624, 0.5182, 0.2624, 0.5182, 0.8368, 0.5055, 0.8368, 0.5055, 0.2624, 0.5182, 0.2624, 0.5182, 0.8368, 0.5055, 0.8368, 0.5055, 0.2624, 0.5182, 0.2624, 0.5182, 0.8368, 0.5055, 0.8368, 0.5055, 0.2624, 0.5182, 0.2624, 0.5182, 0.8368, 0.5055, 0.8368, 0.5055, 0.2624, 0.5182, 0.2624, 0.5182, 0.8368, 0.5055, 0.8368, 0.5055, 0.2624, 0.5182, 0.2624, 0.5182, 0.8368, 0.5055, 0.8368, 0.5055, 0.2624, 0.5182, 0.2624, 0.5182, 0.8368, 0.5055, 0.8368, 0.5055, 0.2624, 0.5182, 0.2624, 0.5182, 0.8368, 0.5055, 0.2624, 0.5182, 0.2624, 0.5182, 0.8368, 0.5055, 0.2624, 0.5182, 0.2624, 0.5182, 0.8368, 0.5055, 0.8368, 0.5055, 0.2624, 0.5182, 0.2624, 0.5182, 0.8368, 0.5055, 0.8368, 0.5055, 0.2624, 0.5182, 0.2624, 0.5182, 0.8368, 0.5055, 0.8368, 0.5055, 0.2624, 0.5182, 0.2624, 0.5182, 0.8368, 0.5055, 0.8368, 0.5055, 0.2624, 0.5182, 0.2624, 0.5182, 0.8368, 0.5055, 0.8368, 0.5055, 0.2624, 0.5182, 0.2624, 0.5182, 0.8368, 0.5055, 0.8368, 0.5055, 0.2624, 0.5182, 0.2624, 0.5182, 0.8368, 0.5055, 0.2624, 0.5182, 0.2624, 0.5182, 0.8368, 0.5055, 0.2624, 0.5182, 0.2624, 0.5182, 0.8368, 0.5055, 0.8368, 0.5055, 0.2624, 0.5182, 0.2624, 0.5182, 0.8368, 0.5055, 0.8368, 0.5055, 0.2624, 0.5182, 0.2624, 0.5182, 0.8368, 0.5055, 0.8368, 0.5055, 0.2624, 0.5182, 0.2624, 0.5182, 0.8368, 0.5055, 0.8368, 0.5055, 0.2624, 0.5182, 0.2624, 0.5182, 0.8368, 0.5055, 0.8368, 0.5055, 0.2624, 0.5182, 0.2624, 0.5182, 0.8368, 0.5055, 0.8368, 0.5055, 0.2624, 0.5182, 0.2624, 0.5182, 0.8368, 0.5055, 0.8368, 0.5055, 0.2624, 0.5182, 0.2624, 0.5182, 0.8368, 0.5055, 0.8368, 0.5055, 0.2624, 0.5182, 0.2624, 0.5182, 0.8368, 0.5055, 0.8368, 0.5055, 0.2624, 0.5182, 0.2624, 0.5182, 0.8368, 0.5055, 0.8368, 0.5055, 0.2624, 0.5182, 0.2624, 0.5182, 0.8368, 0.5055, 0.8368, 0.5055, 0.2624, 0.5182, 0.2624, 0.5182, 0.8368, 0.5055, 0.8368, 0.5055, 0.2624, 0.5182, 0.2624, 0.5182, 0.8368, 0.5055, 0.8368, 0.5055, 0.2624, 0.5182, 0.2624, 0.5182, 0.8368, 0.5055, 0.8368, 0.5055, 0.2624, 0.5182, 0.2624, 0.5182, 0.8368, 0.5055, 0.8368, 0.5055, 0.2624, 0.5182, 0.2624, 0.5182, 0.8368, 0.5055, 0.8368, 0.5055, 0.2624, 0.5182, 0.2624, 0.5182, 0.8368, 0.5055, 0.8368, 0.5055, 0.2624, 0.5182, 0.2624, 0.5182, 0.8368, 0.5055, 0.8368, 0.5055, 0.2624, 0.5182, 0.2624, 0.5182, 0.8368, 0.5055, 0.8368, 0.5055, 0.2624, 0.5182, 0.2624, 0.5182, 0.8368, 0.5055, 0.8368, 0.5055, 0.2624, 0.5182, 0.2624, 0.5182, 0.8368, 0.5055, 0.8368, 0.5055, 0.2624, 0.5182, 0.2624, 0.5182, 0.8368, 0.5055, 0.2624, 0.5182, 0.2624, 0.5182, 0.8368, 0.5055, 0.2624, 0.5182, 0.2624, 0.5182, 0.8368, 0.5055, 0.8368, 0.5055, 0.2624, 0.5182, 0.2624, 0.5182, 0.8368, 0.5055, 0.8368, 0.5055, 0.2624, 0.5182, 0.2624, 0.5182, 0.8368, 0.5055, 0.8368, 0.5055, 0.2624, 0.5182, 0.2624, 0.5182, 0.8368, 0.5055, 0.8368, 0.5055, 0.2624, 0.5182, 0.2624, 0.5182, 0.8368, 0.5055, 0.8368, 0.5055, 0.2624, 0.5182, 0.2624, 0.5182, 0.8368, 0.5055, 0.8368, 0.5055, 0.2624, 0.5182, 0.2624, 0.5182, 0.8368, 0.5055, 0.2624, 0.5182, 0.2624, 0.5182, 0.8368, 0.5055, 0.2624, 0.5182, 0.2624, 0.5182, 0.8368, 0.5055, 0.8368, 0.5055, 0.2624, 0.5182, 0.2624, 0.5182, 0.8368, 0.5055, 0.8368, 0.5055, 0.2624, 0.5182, 0.2624, 0.5182, 0.8368, 0.5055, 0.8368, 0.5055, 0.2624, 0.5182, 0.2624, 0.5182, 0.8368, 0.5055, 0.8368, 0.5055, 0.2624, 0.5182, 0.2624, 0.5182, 0.8368, 0.5055, 0.8368, 0.5055, 0.2624, 0.5182, 0.2624, 0.5182, 0.8368, 0.5055, 0.8368, 0.5055, 0.2624, 0.5182, 0.2624, 0.5182, 0.8368, 0.5055, 0.8368, 0.5055, 0.2624, 0.5182, 0.2624, 0.5182, 0.8368, 0.5055, 0.8368, 0.5055, 0.2624, 0.5182, 0.2624, 0.5182, 0.8368, 0.5055, 0.8368, 0.5055, 0.2624, 0.5182, 0.2624, 0.5182, 0.8368, 0.5055, 0.8368, 0.5055, 0.2624, 0.5182, 0.2624, 0.5182, 0.8368, 0.5055, 0.8368, 0.5055, 0.2624, 0.5182, 0.2624, 0.5182, 0.8368, 0.5055, 0.8368, 0.5055, 0.2624, 0.5182, 0.2624, 0.5182, 0.8368, 0.5055, 0.8368, 0.5055, 0.2624, 0.5182, 0.2624, 0.5182, 0.8368, 0.5055, 0.8368, 0.5055, 0.2624, 0.5182, 0.2624, 0.5182, 0.8368, 0.5055, 0.8368, 0.5055, 0.2624, 0.5182, 0.2624, 0.5182, 0.8368, 0.5055, 0.8368, 0.5055, 0.2624, 0.5182, 0.2624, 0.5182, 0.8368, 0.5055, 0.8368, 0.5055, 0.2624, 0.5182, 0.2624, 0.5182, 0.8368, 0.5055, 0.8368, 0.5055, 0.2624, 0.5182, 0.2624, 0.5182, 0.8368, 0.5055, 0.8368, 0.5055, 0.2624, 0.5182, 0.2624, 0.5182, 0.8368, 0.5055, 0.8368, 0.5055, 0.2624, 0.5182, 0.2624, 0.5182, 0.8368, 0.5055, 0.8368, 0.5055, 0.2624, 0.5182, 0.2624, 0.5182, 0.8368, 0.5055, 0.2624, 0.5182, 0.2624, 0.5182, 0.8368, 0.5055, 0.2624, 0.5182, 0.2624, 0.5182, 0.8368, 0.5055, 0.8368, 0.5055, 0.2624, 0.5182, 0.2624, 0.5182, 0.8368, 0.5055, 0.8368, 0.5055, 0.2624, 0.5182, 0.2624, 0.5182, 0.8368, 0.5055, 0.8368, 0.5055, 0.2624, 0.5182, 0.2624, 0.5182, 0.8368, 0.5055, 0.8368, 0.5055, 0.2624, 0.5182, 0.2624, 0.5182, 0.8368, 0.5055, 0.8368, 0.5055, 0.2624, 0.5182, 0.2624, 0.5182, 0.8368, 0.5055, 0.8368, 0.5055, 0.2624, 0.5182, 0.2624, 0.5182, 0.8368, 0.5055, 0.8368, 0.5055, 0.2624, 0.5182, 0.2624, 0.5182, 0.8368, 0.5055, 0.8368, 0.5055, 0.2624, 0.5182, 0.2624, 0.5182, 0.8368, 0.5055, 0.8368, 0.5055, 0.2624, 0.5182, 0.2624, 0.5182, 0.8368, 0.5055, 0.8368, 0.5055, 0.2624, 0.5182, 0.2624, 0.5182, 0.8368, 0.5055, 0.8368, 0.5055, 0.2624, 0.5182, 0.2624, 0.5182, 0.8368, 0.5055, 0.8368, 0.5055, 0.2624, 0.5182, 0.2624, 0.5182, 0.8368, 0.5055, 0.8368, 0.5055, 0.2624, 0.5182, 0.2624, 0.5182, 0.8368, 0.5055, 0.8368, 0.5055, 0.2624, 0.5182, 0.2624, 0.5182, 0.8368, 0.5055, 0.8368, 0.5055, 0.2624, 0.5182, 0.2624, 0.5182, 0.8368, 0.5055, 0.8368, 0.5055, 0.2624, 0.5182, 0.2624, 0.5182, 0.8368, 0.5055, 0.8368, 0.5055, 0.2624, 0.5182, 0.2624, 0.5182, 0.8368, 0.5055, 0.8368, 0.5055, 0.2624, 0.5182, 0.2624, 0.5182, 0.8368, 0.5055, 0.8368, 0.5055, 0.2624, 0.5182, 0.2624, 0.5182, 0.8368, 0.5055, 0.8368, 0.5055, 0.2624, 0.5182, 0.2624, 0.5182, 0.8368, 0.5055, 0.8368, 0.5055, 0.2624, 0.5182, 0.2624, 0.5182, 0.8368, 0.5055, 0.2624, 0.5182, 0.2624, 0.5182, 0.8368, 0.5055, 0.2624, 0.5182, 0.2624, 0.5182, 0.8368, 0.5055, 0.8368, 0.5055, 0.2624, 0.5182, 0.2624, 0.5182, 0.8368, 0.5055, 0.8368, 0.5055, 0.2624, 0.5182, 0.2624, 0.5182, 0.8368, 0.5055, 0.8368, 0.5055, 0.2624, 0.5182, 0.2624, 0.5182, 0.8368, 0.5055, 0.8368, 0.5055, 0.2624, 0.5182, 0.2624, 0.5182, 0.8368, 0.5055, 0.8368, 0.5055, 0.2624, 0.5182, 0.2624, 0.5182, 0.8368, 0.5055, 0.8368, 0.5055, 0.2624, 0.5182, 0.2624, 0.5182, 0.8368, 0.5055, 0.2624, 0.5182, 0.2624, 0.5182, 0.8368, 0.5055, 0.2624, 0.5182, 0.2624, 0.5182, 0.8368, 0.5055, 0.8368, 0.5055, 0.2624, 0.5182, 0.2624, 0.5182, 0.8368, 0.5055, 0.8368, 0.5055, 0.2624, 0.5182, 0.2624, 0.5182, 0.8368, 0.5055, 0.8368, 0.5055, 0.2624, 0.5182, 0.2624, 0.5182, 0.8368, 0.5055, 0.8368, 0.5055, 0.2624, 0.5182, 0.2624, 0.5182, 0.8368, 0.5055, 0.8368, 0.5055, 0.2624, 0.5182, 0.2624, 0.5182, 0.8368, 0.5055, 0.8368, 0.5055, 0.2624, 0.5182, 0.2624, 0.5182, 0.8368, 0.5055, 0.8368, 0.5055, 0.2624, 0.5182, 0.2624, 0.5182, 0.8368, 0.5055, 0.8368, 0.5055, 0.2624, 0.5182, 0.2624, 0.5182, 0.8368, 0.5055, 0.8368, 0.5055, 0.2624, 0.5182, 0.2624, 0.5182, 0.8368, 0.5055, 0.8368, 0.5055, 0.2624, 0.5182, 0.2624, 0.5182, 0.8368, 0.5055, 0.8368, 0.5055, 0.2624, 0.5182, 0.2624, 0.5182, 0.8368, 0.5055, 0.8368, 0.5055, 0.2624, 0.5182, 0.2624, 0.5182, 0.8368, 0.5055, 0.8368, 0.5055, 0.2624, 0.5182, 0.2624, 0.5182, 0.8368, 0.5055, 0.8368, 0.5055, 0.2624, 0.5182, 0.2624, 0.5182, 0.8368, 0.5055, 0.8368, 0.5055, 0.2624, 0.5182, 0.2624, 0.5182, 0.8368, 0.5055, 0.8368, 0.5055, 0.2624, 0.5182, 0.2624, 0.5182, 0.8368, 0.5055, 0.8368, 0.5055, 0.2624, 0.5182, 0.2624, 0.5182, 0.8368, 0.5055, 0.8368, 0.5055, 0.2624, 0.5182, 0.2624, 0.5182, 0.8368, 0.5055, 0.8368, 0.5055, 0.2624, 0.5182, 0.2624, 0.5182, 0.8368, 0.5055, 0.8368, 0.5055, 0.2624, 0.5182, 0.2624, 0.5182, 0.8368, 0.5055, 0.2624, 0.5182, 0.2624, 0.5182, 0.8368, 0.5055, 0.2624, 0.5182, 0.2624, 0.5182, 0.8368, 0.5055, 0.8368, 0.5055, 0.2624, 0.5182, 0.2624, 0.5182, 0.8368, 0.5055, 0.8368, 0.5055, 0.2624, 0.5182, 0.2624, 0.5182, 0.8368, 0.5055, 0.8368, 0.5055, 0.2624, 0.5182, 0.2624, 0.5182, 0.8368, 0.5055, 0.8368, 0.5055, 0.2624, 0.5182, 0.2624, 0.5182, 0.8368, 0.5055, 0.8368, 0.5055, 0.2624, 0.5182, 0.2624, 0.5182, 0.8368, 0.5055, 0.8368, 0.5055, 0.2624, 0.5182, 0.2624, 0.5182, 0.8368, 0.5055, 0.2624, 0.5182, 0.2624, 0.5182, 0.8368, 0.5055, 0.2624, 0.5182, 0.2624, 0.5182, 0.8368, 0.5055, 0.8368, 0.5055, 0.2624, 0.5182, 0.2624, 0.5182, 0.8368, 0.5055, 0.8368, 0.5055, 0.2624, 0.5182, 0.2624, 0.5182, 0.8368, 0.5055, 0.8368, 0.5055, 0.2624, 0.5182, 0.2624, 0.5182, 0.8368, 0.5055, 0.8368, 0.5055, 0.2624, 0.5182, 0.2624, 0.5182, 0.8368, 0.5055, 0.8368, 0.5055, 0.2624, 0.5182, 0.2624, 0.5182, 0.8368, 0.5055, 0.8368, 0.5055, 0.2624, 0.5182, 0.2624, 0.5182, 0.8368, 0.5055, 0.8368, 0.5055, 0.2624, 0.5182, 0.2624, 0.5182, 0.8368, 0.5055, 0.8368, 0.5055, 0.2624, 0.5182, 0.2624, 0.5182, 0.8368, 0.5055, 0.8368, 0.5055, 0.2624, 0.5182, 0.2624, 0.5182, 0.8368, 0.5055, 0.8368, 0.5055, 0.2624, 0.5182, 0.2624, 0.5182, 0.8368, 0.5055, 0.8368, 0.5055, 0.2624, 0.5182, 0.2624, 0.5182, 0.8368, 0.5055, 0.8368, 0.5055, 0.2624, 0.5182, 0.2624, 0.5182, 0.8368, 0.5055, 0.8368, 0.5055, 0.2624, 0.5182, 0.2624, 0.5182, 0.8368, 0.5055, 0.8368, 0.5055, 0.2624, 0.5182, 0.2624, 0.5182, 0.8368, 0.5055, 0.8368, 0.5055, 0.2624, 0.5182, 0.2624, 0.5182, 0.8368, 0.5055, 0.8368, 0.5055, 0.2624, 0.5182, 0.2624, 0.5182, 0.8368, 0.5055, 0.8368, 0.5055, 0.2624, 0.5182, 0.2624, 0.5182, 0.8368, 0.5055, 0.8368, 0.5055, 0.2624, 0.5182, 0.2624, 0.5182, 0.8368, 0.5055, 0.8368, 0.5055, 0.2624, 0.5182, 0.2624, 0.5182, 0.8368, 0.5055, 0.8368, 0.5055, 0.2624, 0.5182, 0.2624, 0.5182, 0.8368, 0.5055, 0.8368, 0.5055, 0.2624, 0.5182, 0.2624, 0.5182, 0.8368, 0.5055, 0.2624, 0.5182, 0.2624, 0.5182, 0.8368, 0.5055, 0.2624, 0.5182, 0.2624, 0.5182, 0.8368, 0.5055, 0.8368, 0.5055, 0.2624, 0.5182, 0.2624, 0.5182, 0.8368, 0.5055, 0.8368, 0.5055, 0.2624, 0.5182, 0.2624, 0.5182, 0.8368, 0.5055, 0.8368])
me_sphere.materials.append(mat_flatemissive)
me_sphere.update()

# ---- objects
ob_light = bpy.data.objects.new('Light', light_light)
ob_camera = bpy.data.objects.new('Camera', cam_camera)
ob_boundingbox = bpy.data.objects.new('BoundingBox', me_cube_001)
ob_soldier = bpy.data.objects.new('Soldier', me_cube)
ob_soldier_001 = bpy.data.objects.new('Soldier.001', me_cube_002)
ob_soldier_002 = bpy.data.objects.new('Soldier.002', me_cube_003)
ob_empty = bpy.data.objects.new('Empty', None)
ob_empty_001 = bpy.data.objects.new('Empty.001', None)
ob_bullet = bpy.data.objects.new('Bullet', me_sphere)

# ---- transforms, parenting, visibility, modifiers, constraints
ob_light.location = (4.076, 1.005, 5.904)
ob_light.rotation_euler = (0.6503, 0.05522, 1.866)
ob_light.lock_rotations_4d = False
ob_light.empty_display_type = 'ARROWS'
ob_light.color = (0.0, 0.0, 0.0, 0.0)
ob_light.lineart.crease_threshold = 0.0
ob_camera.location = (7.359, -6.926, 4.958)
ob_camera.rotation_euler = (1.109, 0.0, 0.8149)
ob_camera.lock_rotations_4d = False
ob_camera.empty_display_type = 'ARROWS'
ob_camera.color = (0.0, 0.0, 0.0, 0.0)
ob_camera.hide_render = True
ob_camera.display_type = 'WIRE'
ob_camera.lineart.crease_threshold = 0.0
ob_boundingbox.location = (0.0, 0.0, 0.0)
ob_boundingbox.hide_render = True
ob_soldier.location = (0.0, 0.0, 0.0)
ob_soldier.lock_rotations_4d = False
ob_soldier.empty_display_type = 'ARROWS'
ob_soldier.lineart.crease_threshold = 0.0
_m = ob_soldier.modifiers.new('Mirror', 'MIRROR')
_m.use_bisect_axis = (True, False, False)
_m.use_clip = True
ob_soldier_001.location = (0.0, 0.0, 0.0)
ob_soldier_001.lock_rotations_4d = False
ob_soldier_001.empty_display_type = 'ARROWS'
ob_soldier_001.lineart.crease_threshold = 0.0
ob_soldier_002.location = (-0.008677, 4.614e-10, -0.003434)
ob_soldier_002.scale = (-1.0, 1.0, 1.0)
ob_soldier_002.lock_rotations_4d = False
ob_soldier_002.empty_display_type = 'ARROWS'
ob_soldier_002.lineart.crease_threshold = 0.0
ob_empty.location = (0.0, 0.0, 0.0)
ob_empty.rotation_euler = (1.571, -0.0, -0.0)
ob_empty.scale = (0.8335, 0.8335, 0.8335)
ob_empty.empty_display_type = 'IMAGE'
ob_empty.empty_display_size = 5.0
ob_empty.empty_image_offset = (-0.2559, -0.5134)
ob_empty.empty_image_depth = 'BACK'
ob_empty.show_empty_image_perspective = False
ob_empty.empty_image_side = 'FRONT'
ob_empty.hide_render = True
ob_empty_001.location = (0.0, 0.0, 0.0)
ob_empty_001.rotation_euler = (1.571, -0.0, 1.571)
ob_empty_001.scale = (0.8335, 0.8335, 0.8335)
ob_empty_001.empty_display_type = 'IMAGE'
ob_empty_001.empty_display_size = 5.0
ob_empty_001.empty_image_offset = (-0.7415, -0.0259)
ob_empty_001.empty_image_depth = 'BACK'
ob_empty_001.show_empty_image_perspective = False
ob_empty_001.empty_image_side = 'FRONT'
ob_empty_001.hide_render = True
ob_bullet.location = (0.0, 0.0, 0.0)

# ---- collection membership
col_collection.objects.link(ob_light)
col_collection.objects.link(ob_camera)
col_collection.objects.link(ob_boundingbox)
col_export________game_blenderimport_archer.objects.link(ob_soldier)
col_export________game_blenderimport_archer.objects.link(ob_soldier_001)
col_export________game_blenderimport_archer.objects.link(ob_soldier_002)
col_export________game_blenderimport_archer.objects.link(ob_empty)
col_export________game_blenderimport_archer.objects.link(ob_empty_001)
col_export________game_blenderimport_bullet.objects.link(ob_bullet)
def _layer_coll(name, lc=None):
    lc = lc or bpy.context.view_layer.layer_collection
    for c in lc.children:
        if c.name == name: return c
        r = _layer_coll(name, c)
        if r: return r
_layer_coll('Collection').exclude = True

# ---- scene / render settings (as saved in the file)
scene.camera = ob_camera
scene.frame_start = 1; scene.frame_end = 250; scene.frame_set(1)
scene.render.engine = 'BLENDER_EEVEE_NEXT'
scene.cycles.sampling_pattern = 'TABULATED_SOBOL'
scene.cycles.use_light_tree = False
scene.view_settings.view_transform = 'Filmic'
bpy.context.view_layer.update()
